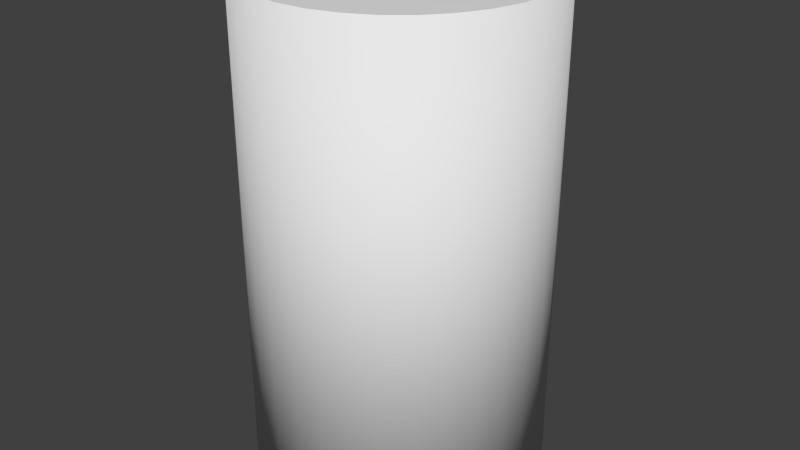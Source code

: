 # Source: papertowels.blend  (saved by Blender 2.76.0; exported with 4.5.12 LTS)
import bpy
from mathutils import Matrix  # noqa: F401  (used for matrix-valued properties, if any)

bpy.ops.wm.read_factory_settings(use_empty=True)
scene = bpy.context.scene
scene.name = 'Scene'

# ---- collections
col_collection_1 = bpy.data.collections.new('Collection 1'); scene.collection.children.link(col_collection_1)

# ---- materials (node trees are filled in below, after node groups)
mat_material = bpy.data.materials.new('Material')
mat_material.alpha_threshold = 0.0
mat_material.use_transparent_shadow = False
mat_material.roughness = 0.5
mat_material.line_color = (0.0, 0.0, 0.0, 1.0)

# ---- material node trees

# ---- world
world_world = bpy.data.worlds.new('World'); scene.world = world_world
world_world.color = (0.05088, 0.05088, 0.05088)
world_world.use_sun_shadow = False
world_world.sun_shadow_jitter_overblur = 0.0
world_world.cycles.sampling_method = 'MANUAL'
world_world.cycles.sample_map_resolution = 256

# ---- meshes
me_cube = bpy.data.meshes.new('Cube')
me_cube.from_pydata([(0.4372, 1.055, 1.906), (0.4372, 1.055, -1.905), (0.2229, 1.121, 1.906), (0.2229, 1.121, -1.905), (1.764e-07, 1.142, 1.906), (1.764e-07, 1.142, -1.905), (0.06876, 0.3457, 1.906), (0.1349, 0.3256, 1.906), (0.6347, 0.9499, -1.905), (0.6347, 0.9499, 1.906), (0.8078, 0.8078, -1.905), (0.8078, 0.8078, 1.906), (0.9499, 0.6347, -1.905), (0.9499, 0.6347, 1.906), (1.055, 0.4372, -1.905), (1.055, 0.4372, 1.906), (1.121, 0.2229, -1.905), (1.121, 0.2229, 1.906), (1.142, 4.768e-07, -1.905), (1.142, 4.768e-07, 1.906), (1.121, -0.2229, -1.905), (1.121, -0.2229, 1.906), (1.055, -0.4372, -1.905), (1.055, -0.4372, 1.906), (0.9499, -0.6347, -1.905), (0.9499, -0.6347, 1.906), (0.8078, -0.8078, -1.905), (0.8078, -0.8078, 1.906), (0.6347, -0.9499, -1.905), (0.6347, -0.9499, 1.906), (0.4372, -1.055, -1.905), (0.4372, -1.055, 1.906), (0.2229, -1.121, -1.905), (0.2229, -1.121, 1.906), (-1.959e-07, -1.142, -1.905), (-1.959e-07, -1.142, 1.906), (-0.2229, -1.121, -1.905), (-0.2229, -1.121, 1.906), (-0.4372, -1.055, -1.905), (-0.4372, -1.055, 1.906), (-0.6347, -0.9499, -1.905), (-0.6347, -0.9499, 1.906), (-0.8078, -0.8078, -1.905), (-0.8078, -0.8078, 1.906), (-0.9499, -0.6347, -1.905), (-0.9499, -0.6347, 1.906), (-1.055, -0.4372, -1.905), (-1.055, -0.4372, 1.906), (-1.121, -0.2229, -1.905), (-1.121, -0.2229, 1.906), (-1.142, 1.431e-06, -1.905), (-1.142, 1.431e-06, 1.906), (-1.121, 0.2229, -1.905), (-1.121, 0.2229, 1.906), (-1.055, 0.4372, -1.905), (-1.055, 0.4372, 1.906), (-0.9499, 0.6347, -1.905), (-0.9499, 0.6347, 1.906), (-0.8078, 0.8078, -1.905), (-0.8078, 0.8078, 1.906), (-0.6347, 0.9499, -1.905), (-0.6347, 0.9499, 1.906), (-0.4372, 1.056, -1.905), (-0.4372, 1.056, 1.906), (-0.2229, 1.121, -1.905), (-0.2229, 1.121, 1.906), (0.06927, 0.3482, -1.904), (0.1359, 0.328, -1.904), (2.544e-07, 0.3525, 1.906), (3.641e-07, 0.3551, -1.904), (0.1973, 0.2952, -1.904), (0.1958, 0.2931, 1.906), (0.2511, 0.2511, -1.904), (0.2492, 0.2492, 1.906), (0.2952, 0.1973, -1.904), (0.2931, 0.1958, 1.906), (0.328, 0.1359, -1.904), (0.3256, 0.1349, 1.906), (0.3482, 0.06927, -1.904), (0.3457, 0.06876, 1.906), (0.3551, 5.96e-07, -1.904), (0.3525, 5.96e-07, 1.906), (0.3482, -0.06927, -1.904), (0.3457, -0.06876, 1.906), (0.328, -0.1359, -1.904), (0.3256, -0.1349, 1.906), (0.2952, -0.1973, -1.904), (0.2931, -0.1958, 1.906), (0.2511, -0.2511, -1.904), (0.2492, -0.2492, 1.906), (0.1973, -0.2952, -1.904), (0.1958, -0.2931, 1.906), (0.1359, -0.328, -1.904), (0.1349, -0.3256, 1.906), (0.06927, -0.3482, -1.904), (0.06876, -0.3457, 1.906), (2.484e-07, -0.3551, -1.904), (1.396e-07, -0.3525, 1.906), (-0.06927, -0.3482, -1.904), (-0.06876, -0.3457, 1.906), (-0.1359, -0.328, -1.904), (-0.1349, -0.3256, 1.906), (-0.1973, -0.2952, -1.904), (-0.1958, -0.2931, 1.906), (-0.2511, -0.2511, -1.904), (-0.2492, -0.2492, 1.906), (-0.2952, -0.1973, -1.904), (-0.2931, -0.1958, 1.906), (-0.328, -0.1359, -1.904), (-0.3256, -0.1349, 1.906), (-0.3482, -0.06927, -1.904), (-0.3457, -0.06876, 1.906), (-0.3551, 8.345e-07, -1.904), (-0.3525, 8.345e-07, 1.906), (-0.3482, 0.06927, -1.904), (-0.3457, 0.06876, 1.906), (-0.328, 0.1359, -1.904), (-0.3256, 0.1349, 1.906), (-0.2952, 0.1973, -1.904), (-0.2931, 0.1958, 1.906), (-0.2511, 0.2511, -1.904), (-0.2492, 0.2492, 1.906), (-0.1973, 0.2952, -1.904), (-0.1958, 0.2931, 1.906), (-0.1359, 0.328, -1.904), (-0.1349, 0.3256, 1.906), (-0.06927, 0.3482, -1.904), (-0.06876, 0.3457, 1.906)], [], [(5, 3, 66, 69), (33, 31, 93, 95), (3, 2, 0, 1), (5, 4, 2, 3), (46, 48, 110, 108), (10, 12, 74, 72), (20, 22, 84, 82), (27, 25, 87, 89), (1, 0, 9, 8), (43, 41, 103, 105), (56, 58, 120, 118), (8, 9, 11, 10), (30, 32, 94, 92), (14, 16, 78, 76), (10, 11, 13, 12), (53, 51, 113, 115), (37, 35, 97, 99), (12, 13, 15, 14), (11, 9, 71, 73), (24, 26, 88, 86), (14, 15, 17, 16), (40, 42, 104, 102), (47, 45, 107, 109), (16, 17, 19, 18), (63, 61, 123, 125), (2, 4, 68, 6), (18, 19, 21, 20), (21, 19, 81, 83), (34, 36, 98, 96), (20, 21, 23, 22), (50, 52, 114, 112), (57, 55, 117, 119), (22, 23, 25, 24), (8, 10, 72, 70), (15, 13, 75, 77), (24, 25, 27, 26), (31, 29, 91, 93), (44, 46, 108, 106), (26, 27, 29, 28), (60, 62, 124, 122), (25, 23, 85, 87), (28, 29, 31, 30), (18, 20, 82, 80), (54, 56, 118, 116), (30, 31, 33, 32), (41, 39, 101, 103), (12, 14, 76, 74), (32, 33, 35, 34), (28, 30, 92, 90), (35, 33, 95, 97), (34, 35, 37, 36), (51, 49, 111, 113), (3, 1, 67, 66), (36, 37, 39, 38), (9, 0, 7, 71), (4, 65, 127, 68), (38, 39, 41, 40), (38, 40, 102, 100), (22, 24, 86, 84), (40, 41, 43, 42), (61, 59, 121, 123), (45, 43, 105, 107), (42, 43, 45, 44), (19, 17, 79, 81), (64, 5, 69, 126), (44, 45, 47, 46), (48, 50, 112, 110), (32, 34, 96, 94), (46, 47, 49, 48), (1, 8, 70, 67), (0, 2, 6, 7), (48, 49, 51, 50), (29, 27, 89, 91), (55, 53, 115, 117), (50, 51, 53, 52), (58, 60, 122, 120), (13, 11, 73, 75), (52, 53, 55, 54), (16, 18, 80, 78), (42, 44, 106, 104), (54, 55, 57, 56), (39, 37, 99, 101), (65, 63, 125, 127), (56, 57, 59, 58), (79, 77, 76, 78), (23, 21, 83, 85), (58, 59, 61, 60), (105, 103, 102, 104), (52, 54, 116, 114), (60, 61, 63, 62), (64, 65, 4, 5), (26, 28, 90, 88), (62, 63, 65, 64), (62, 64, 126, 124), (17, 15, 77, 79), (49, 47, 109, 111), (59, 57, 119, 121), (36, 38, 100, 98), (87, 85, 84, 86), (68, 127, 126, 69), (6, 68, 69, 66), (99, 97, 96, 98), (111, 109, 108, 110), (115, 113, 112, 114), (7, 6, 66, 67), (81, 79, 78, 80), (93, 91, 90, 92), (89, 87, 86, 88), (97, 95, 94, 96), (113, 111, 110, 112), (121, 119, 118, 120), (75, 73, 72, 74), (83, 81, 80, 82), (123, 121, 120, 122), (91, 89, 88, 90), (127, 125, 124, 126), (103, 101, 100, 102), (109, 107, 106, 108), (95, 93, 92, 94), (119, 117, 116, 118), (77, 75, 74, 76), (85, 83, 82, 84), (73, 71, 70, 72), (101, 99, 98, 100), (107, 105, 104, 106), (117, 115, 114, 116), (125, 123, 122, 124), (71, 7, 67, 70)])
me_cube.polygons.foreach_set('use_smooth', [0, 0, 1, 1, 0, 0, 0, 0, 1, 0, 0, 1, 0, 0, 1, 0, 0, 1, 0, 0, 1, 0, 0, 1, 0, 0, 1, 0, 0, 1, 0, 0, 1, 0, 0, 1, 0, 0, 1, 0, 0, 1, 0, 0, 1, 0, 0, 1, 0, 0, 1, 0, 0, 1, 0, 0, 1, 0, 0, 1, 0, 0, 1, 0, 0, 1, 0, 0, 1, 0, 0, 1, 0, 0, 1, 0, 0, 1, 0, 0, 1, 0, 0, 1, 1, 0, 1, 1, 0, 1, 1, 0, 1, 0, 0, 0, 0, 0, 1, 1, 1, 1, 1, 1, 1, 1, 1, 1, 1, 1, 1, 1, 1, 1, 1, 1, 1, 1, 1, 1, 1, 1, 1, 1, 1, 1, 1, 1])
_uv = me_cube.uv_layers.new(name='UVMap')
_uv.uv.foreach_set('vector', [0.3068, 0.9764, 0.3544, 0.9717, 0.3216, 0.8068, 0.3068, 0.8083, 0.3544, 0.4932, 0.4002, 0.5071, 0.3356, 0.663, 0.3215, 0.6587, 0.9839, 0.4534, 0.2387, 0.4534, 0.2387, 0.4407, 0.9839, 0.4407, 0.9839, 0.4577, 0.2387, 0.4577, 0.2387, 0.4534, 0.9839, 0.4534, 0.08143, 0.6391, 0.06755, 0.6849, 0.2324, 0.7177, 0.2368, 0.7035, 0.4793, 0.905, 0.5096, 0.868, 0.3698, 0.7746, 0.3604, 0.7861, 0.5461, 0.6849, 0.5322, 0.6391, 0.3768, 0.7035, 0.3812, 0.7177, 0.4793, 0.56, 0.5096, 0.597, 0.3694, 0.6907, 0.36, 0.6793, 0.9839, 0.4407, 0.2387, 0.4407, 0.2387, 0.42, 0.9839, 0.42, 0.1343, 0.56, 0.1713, 0.5297, 0.265, 0.6699, 0.2536, 0.6793, 0.104, 0.868, 0.1343, 0.905, 0.2532, 0.7861, 0.2438, 0.7746, 0.9839, 0.42, 0.2387, 0.42, 0.2387, 0.3922, 0.9839, 0.3922, 0.4002, 0.5071, 0.3544, 0.4932, 0.3216, 0.6581, 0.3358, 0.6624, 0.5322, 0.8258, 0.5461, 0.7801, 0.3812, 0.7473, 0.3768, 0.7615, 0.9839, 0.3922, 0.2387, 0.3922, 0.2387, 0.3584, 0.9839, 0.3584, 0.06755, 0.7801, 0.06286, 0.7325, 0.2315, 0.7325, 0.233, 0.7472, 0.2592, 0.4932, 0.3068, 0.4885, 0.3068, 0.6572, 0.2921, 0.6587, 0.9839, 0.3584, 0.2387, 0.3584, 0.2387, 0.3198, 0.9839, 0.3198, 0.4793, 0.905, 0.4423, 0.9353, 0.3486, 0.7951, 0.36, 0.7857, 0.5096, 0.597, 0.4793, 0.56, 0.3604, 0.6789, 0.3698, 0.6904, 0.9839, 0.3198, 0.2387, 0.3198, 0.2387, 0.2779, 0.9839, 0.2779, 0.1713, 0.5297, 0.1343, 0.56, 0.2532, 0.6789, 0.2647, 0.6695, 0.08143, 0.6391, 0.104, 0.597, 0.2442, 0.6907, 0.2373, 0.7037, 0.9839, 0.2779, 0.2387, 0.2779, 0.2387, 0.2343, 0.9839, 0.2343, 0.2135, 0.9579, 0.1713, 0.9353, 0.265, 0.7951, 0.278, 0.802, 0.3544, 0.9717, 0.3068, 0.9764, 0.3068, 0.8078, 0.3215, 0.8063, 0.9839, 0.2343, 0.2387, 0.2343, 0.2387, 0.1907, 0.9839, 0.1907, 0.5461, 0.6849, 0.5507, 0.7325, 0.3821, 0.7325, 0.3806, 0.7178, 0.3068, 0.4885, 0.2592, 0.4932, 0.292, 0.6581, 0.3068, 0.6567, 0.9839, 0.1907, 0.2387, 0.1907, 0.2387, 0.1488, 0.9839, 0.1488, 0.06286, 0.7325, 0.06755, 0.7801, 0.2324, 0.7473, 0.231, 0.7325, 0.104, 0.868, 0.08143, 0.8258, 0.2373, 0.7613, 0.2442, 0.7743, 0.9839, 0.1488, 0.2387, 0.1488, 0.2387, 0.1102, 0.9839, 0.1102, 0.4423, 0.9353, 0.4793, 0.905, 0.3604, 0.7861, 0.3489, 0.7955, 0.5322, 0.8258, 0.5096, 0.868, 0.3694, 0.7743, 0.3763, 0.7613, 0.9839, 0.1102, 0.2387, 0.1102, 0.2387, 0.07631, 0.9839, 0.07631, 0.4002, 0.5071, 0.4423, 0.5297, 0.3486, 0.6699, 0.3356, 0.663, 0.104, 0.597, 0.08143, 0.6391, 0.2368, 0.7035, 0.2438, 0.6904, 0.9839, 0.07631, 0.2387, 0.07631, 0.2387, 0.04852, 0.9839, 0.04852, 0.1713, 0.9353, 0.2135, 0.9579, 0.2778, 0.8025, 0.2647, 0.7955, 0.5096, 0.597, 0.5322, 0.6391, 0.3763, 0.7037, 0.3694, 0.6907, 0.9839, 0.04852, 0.2387, 0.04852, 0.2387, 0.02788, 0.9839, 0.02788, 0.5507, 0.7325, 0.5461, 0.6849, 0.3812, 0.7177, 0.3826, 0.7325, 0.08143, 0.8258, 0.104, 0.868, 0.2438, 0.7746, 0.2368, 0.7615, 0.9839, 0.02788, 0.2387, 0.02788, 0.2387, 0.01517, 0.9839, 0.01517, 0.1713, 0.5297, 0.2135, 0.5071, 0.278, 0.663, 0.265, 0.6699, 0.5096, 0.868, 0.5322, 0.8258, 0.3768, 0.7615, 0.3698, 0.7746, 0.9839, 0.01517, 0.2387, 0.01517, 0.2387, 0.01087, 0.9839, 0.01087, 0.4423, 0.5297, 0.4002, 0.5071, 0.3358, 0.6624, 0.3489, 0.6695, 0.3068, 0.4885, 0.3544, 0.4932, 0.3215, 0.6587, 0.3068, 0.6572, 0.9839, 0.01087, 0.2387, 0.01087, 0.2387, 0.01517, 0.9839, 0.01517, 0.06286, 0.7325, 0.06755, 0.6849, 0.233, 0.7178, 0.2315, 0.7325, 0.3544, 0.9717, 0.4002, 0.9579, 0.3358, 0.8025, 0.3216, 0.8068, 0.9839, 0.01517, 0.2387, 0.01517, 0.2387, 0.02788, 0.9839, 0.02788, 0.4423, 0.9353, 0.4002, 0.9579, 0.3356, 0.802, 0.3486, 0.7951, 0.3068, 0.9764, 0.2592, 0.9717, 0.2921, 0.8063, 0.3068, 0.8078, 0.9839, 0.02788, 0.2387, 0.02788, 0.2387, 0.04852, 0.9839, 0.04852, 0.2135, 0.5071, 0.1713, 0.5297, 0.2647, 0.6695, 0.2778, 0.6624, 0.5322, 0.6391, 0.5096, 0.597, 0.3698, 0.6904, 0.3768, 0.7035, 0.9839, 0.04852, 0.2387, 0.04852, 0.2387, 0.07631, 0.9839, 0.07631, 0.1713, 0.9353, 0.1343, 0.905, 0.2536, 0.7857, 0.265, 0.7951, 0.104, 0.597, 0.1343, 0.56, 0.2536, 0.6793, 0.2442, 0.6907, 0.9839, 0.07631, 0.2387, 0.07631, 0.2387, 0.1102, 0.9839, 0.1102, 0.5507, 0.7325, 0.5461, 0.7801, 0.3806, 0.7472, 0.3821, 0.7325, 0.2592, 0.9717, 0.3068, 0.9764, 0.3068, 0.8083, 0.292, 0.8068, 0.9839, 0.1102, 0.2387, 0.1102, 0.2387, 0.1488, 0.9839, 0.1488, 0.06755, 0.6849, 0.06286, 0.7325, 0.231, 0.7325, 0.2324, 0.7177, 0.3544, 0.4932, 0.3068, 0.4885, 0.3068, 0.6567, 0.3216, 0.6581, 0.9839, 0.1488, 0.2387, 0.1488, 0.2387, 0.1907, 0.9839, 0.1907, 0.4002, 0.9579, 0.4423, 0.9353, 0.3489, 0.7955, 0.3358, 0.8025, 0.4002, 0.9579, 0.3544, 0.9717, 0.3215, 0.8063, 0.3356, 0.802, 0.9839, 0.1907, 0.2387, 0.1907, 0.2387, 0.2343, 0.9839, 0.2343, 0.4423, 0.5297, 0.4793, 0.56, 0.36, 0.6793, 0.3486, 0.6699, 0.08143, 0.8258, 0.06755, 0.7801, 0.233, 0.7472, 0.2373, 0.7613, 0.9839, 0.2343, 0.2387, 0.2343, 0.2387, 0.2779, 0.9839, 0.2779, 0.1343, 0.905, 0.1713, 0.9353, 0.2647, 0.7955, 0.2532, 0.7861, 0.5096, 0.868, 0.4793, 0.905, 0.36, 0.7857, 0.3694, 0.7743, 0.9839, 0.2779, 0.2387, 0.2779, 0.2387, 0.3198, 0.9839, 0.3198, 0.5461, 0.7801, 0.5507, 0.7325, 0.3826, 0.7325, 0.3812, 0.7473, 0.1343, 0.56, 0.104, 0.597, 0.2438, 0.6904, 0.2532, 0.6789, 0.9839, 0.3198, 0.2387, 0.3198, 0.2387, 0.3584, 0.9839, 0.3584, 0.2135, 0.5071, 0.2592, 0.4932, 0.2921, 0.6587, 0.278, 0.663, 0.2592, 0.9717, 0.2135, 0.9579, 0.278, 0.802, 0.2921, 0.8063, 0.9839, 0.3584, 0.2387, 0.3584, 0.2387, 0.3922, 0.9839, 0.3922, 0.2387, 0.2477, 0.2387, 0.2607, 0.9838, 0.2608, 0.9838, 0.2478, 0.5322, 0.6391, 0.5461, 0.6849, 0.3806, 0.7178, 0.3763, 0.7037, 0.9839, 0.3922, 0.2387, 0.3922, 0.2387, 0.42, 0.9839, 0.42, 0.2387, 0.1855, 0.2387, 0.177, 0.9838, 0.1765, 0.9838, 0.1852, 0.06755, 0.7801, 0.08143, 0.8258, 0.2368, 0.7615, 0.2324, 0.7473, 0.9839, 0.42, 0.2387, 0.42, 0.2387, 0.4407, 0.9839, 0.4407, 0.9839, 0.4534, 0.2387, 0.4534, 0.2387, 0.4577, 0.9839, 0.4577, 0.4793, 0.56, 0.4423, 0.5297, 0.3489, 0.6695, 0.3604, 0.6789, 0.9839, 0.4407, 0.2387, 0.4407, 0.2387, 0.4534, 0.9839, 0.4534, 0.2135, 0.9579, 0.2592, 0.9717, 0.292, 0.8068, 0.2778, 0.8025, 0.5461, 0.7801, 0.5322, 0.8258, 0.3763, 0.7613, 0.3806, 0.7472, 0.06755, 0.6849, 0.08143, 0.6391, 0.2373, 0.7037, 0.233, 0.7178, 0.1343, 0.905, 0.104, 0.868, 0.2442, 0.7743, 0.2536, 0.7857, 0.2592, 0.4932, 0.2135, 0.5071, 0.2778, 0.6624, 0.292, 0.6581, 0.2387, 0.196, 0.2387, 0.2079, 0.9838, 0.2077, 0.9838, 0.1957, 0.2387, 0.3032, 0.2387, 0.3019, 0.9838, 0.3024, 0.9838, 0.3037, 0.2387, 0.3019, 0.2387, 0.3032, 0.9838, 0.3037, 0.9838, 0.3024, 0.2387, 0.1667, 0.2387, 0.1654, 0.9838, 0.1648, 0.9838, 0.1662, 0.2387, 0.2208, 0.2387, 0.2079, 0.9838, 0.2077, 0.9838, 0.2207, 0.2387, 0.2477, 0.2387, 0.2343, 0.9838, 0.2343, 0.9838, 0.2478, 0.2387, 0.298, 0.2387, 0.3019, 0.9838, 0.3024, 0.9838, 0.2984, 0.2387, 0.2343, 0.2387, 0.2477, 0.9838, 0.2478, 0.9838, 0.2343, 0.2387, 0.1706, 0.2387, 0.177, 0.9838, 0.1765, 0.9838, 0.1701, 0.2387, 0.1855, 0.2387, 0.196, 0.9838, 0.1957, 0.9838, 0.1852, 0.2387, 0.1654, 0.2387, 0.1667, 0.9838, 0.1662, 0.9838, 0.1648, 0.2387, 0.2343, 0.2387, 0.2208, 0.9838, 0.2207, 0.9838, 0.2343, 0.2387, 0.283, 0.2387, 0.2726, 0.9838, 0.2728, 0.9838, 0.2834, 0.2387, 0.2726, 0.2387, 0.283, 0.9838, 0.2834, 0.9838, 0.2728, 0.2387, 0.2208, 0.2387, 0.2343, 0.9838, 0.2343, 0.9838, 0.2207, 0.2387, 0.2916, 0.2387, 0.283, 0.9838, 0.2834, 0.9838, 0.292, 0.2387, 0.177, 0.2387, 0.1855, 0.9838, 0.1852, 0.9838, 0.1765, 0.2387, 0.3019, 0.2387, 0.298, 0.9838, 0.2984, 0.9838, 0.3024, 0.2387, 0.177, 0.2387, 0.1706, 0.9838, 0.1701, 0.9838, 0.1765, 0.2387, 0.2079, 0.2387, 0.196, 0.9838, 0.1957, 0.9838, 0.2077, 0.2387, 0.1667, 0.2387, 0.1706, 0.9838, 0.1701, 0.9838, 0.1662, 0.2387, 0.2726, 0.2387, 0.2607, 0.9838, 0.2608, 0.9838, 0.2728, 0.2387, 0.2607, 0.2387, 0.2726, 0.9838, 0.2728, 0.9838, 0.2608, 0.2387, 0.2079, 0.2387, 0.2208, 0.9838, 0.2207, 0.9838, 0.2077, 0.2387, 0.283, 0.2387, 0.2916, 0.9838, 0.292, 0.9838, 0.2834, 0.2387, 0.1706, 0.2387, 0.1667, 0.9838, 0.1662, 0.9838, 0.1701, 0.2387, 0.196, 0.2387, 0.1855, 0.9838, 0.1852, 0.9838, 0.1957, 0.2387, 0.2607, 0.2387, 0.2477, 0.9838, 0.2478, 0.9838, 0.2608, 0.2387, 0.298, 0.2387, 0.2916, 0.9838, 0.292, 0.9838, 0.2984, 0.2387, 0.2916, 0.2387, 0.298, 0.9838, 0.2984, 0.9838, 0.292])
me_cube.materials.append(mat_material)
me_cube.use_remesh_preserve_volume = False
me_cube.use_remesh_preserve_attributes = False
me_cube.use_mirror_vertex_groups = False
me_cube.update()

# ---- objects
ob_cube = bpy.data.objects.new('Cube', me_cube)

# ---- transforms, parenting, visibility, modifiers, constraints
ob_cube.location = (0.0, 0.0, 0.0)
ob_cube.lock_rotations_4d = False
ob_cube.empty_display_type = 'ARROWS'
ob_cube.lineart.crease_threshold = 0.0

# ---- collection membership
col_collection_1.objects.link(ob_cube)

# ---- scene / render settings (as saved in the file)
scene.frame_start = 1; scene.frame_end = 250; scene.frame_set(1)
scene.render.engine = 'BLENDER_EEVEE_NEXT'
scene.render.resolution_percentage = 50
scene.render.dither_intensity = 0.0
scene.cycles.use_denoising = False
scene.cycles.samples = 10
scene.cycles.sampling_pattern = 'TABULATED_SOBOL'
scene.cycles.light_sampling_threshold = 0.0
scene.cycles.use_adaptive_sampling = False
scene.cycles.use_light_tree = False
scene.cycles.blur_glossy = 0.0
scene.cycles.pixel_filter_type = 'GAUSSIAN'
scene.cycles.sample_clamp_indirect = 0.0
scene.view_settings.view_transform = 'Standard'
bpy.context.view_layer.update()

# ---- added for rendering (the .blend has no active camera and no usable light): camera, sun
cam_auto = bpy.data.cameras.new('AutoCamera')
cam_auto.lens = 50.0
cam_auto.sensor_width = 36.0
cam_auto.clip_end = 1000.0
ob_auto_camera = bpy.data.objects.new('AutoCamera', cam_auto)
scene.collection.objects.link(ob_auto_camera)
ob_auto_camera.location = (4.62281, -5.54737, 3.69859)
ob_auto_camera.rotation_euler = (1.09748, -7.21219e-08, 0.694738)
scene.camera = ob_auto_camera
light_auto_sun = bpy.data.lights.new('AutoSun', 'SUN')
light_auto_sun.energy = 3.0
light_auto_sun.angle = 0.0523599
ob_auto_sun = bpy.data.objects.new('AutoSun', light_auto_sun)
scene.collection.objects.link(ob_auto_sun)
ob_auto_sun.rotation_euler = (0.872665, 0.174533, 0.523599)
bpy.context.view_layer.update()
